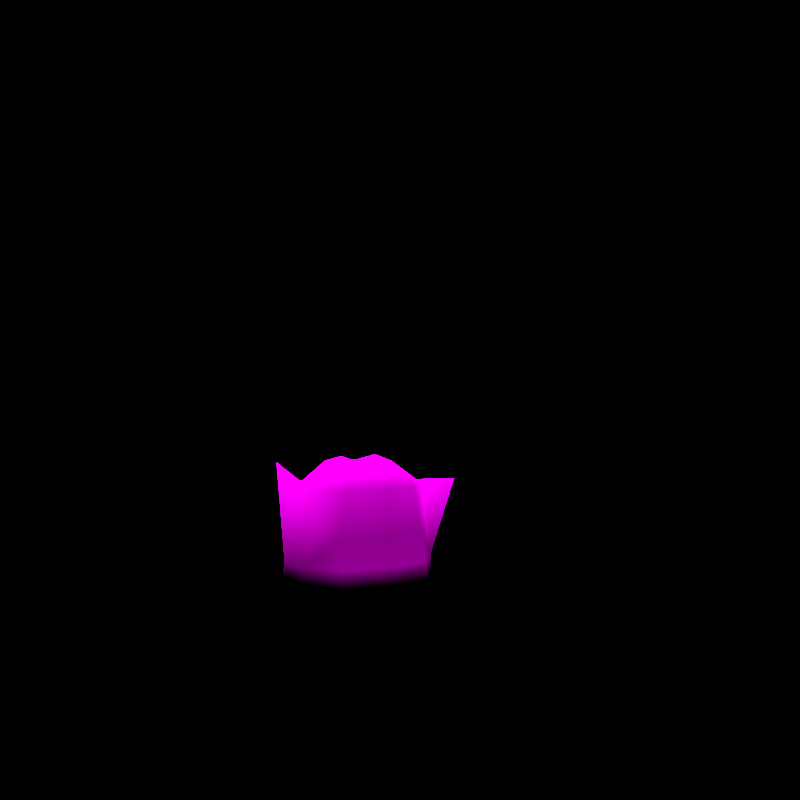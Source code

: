 # Source: rumble-ditto.blend  (saved by Blender 2.82.7; exported with 4.5.12 LTS)
import bpy
from mathutils import Matrix  # noqa: F401  (used for matrix-valued properties, if any)

bpy.ops.wm.read_factory_settings(use_empty=True)
scene = bpy.context.scene
scene.name = 'regice'

# ---- collections
col_don_t_render_me = bpy.data.collections.new("Don't Render Me"); scene.collection.children.link(col_don_t_render_me)

# ---- images (referenced by path relative to the original .blend; pixels are not part of the script)
import os
ASSET_DIR = os.environ.get("B2B_ASSET_DIR", "")  # directory of the original .blend (textures are referenced by path, not embedded)
HERE = os.path.dirname(os.path.abspath(__file__))  # packed textures are extracted next to this script under _unpacked/

def load_image(name, relpath, width, height, colorspace="sRGB"):
    """Load a texture the original file referenced (path relative to the .blend, or extracted next to this script)."""
    p = next((c for c in (os.path.join(HERE, relpath), os.path.join(ASSET_DIR, relpath)) if relpath and os.path.exists(c)), "")
    if p:
        img = bpy.data.images.load(p, check_existing=True)
        img.name = name
    else:  # same state as the original file: an image datablock whose file is absent (Cycles renders it pink)
        img = bpy.data.images.new(name, width, height)
        img.source = "FILE"
        img.filepath = "//" + (relpath or name)
    img.colorspace_settings.name = colorspace
    return img
img_pii_metamon_eye_png = load_image('Pii_METAMON_eye.png', 'Pii_METAMON_eye.png', 1024, 1024, 'sRGB')

# ---- materials (node trees are filled in below, after node groups)
mat_pii_metamon_eye = bpy.data.materials.new('Pii_METAMON_eye')
mat_pii_metamon_eye.use_backface_culling = True
mat_pii_metamon_eye.use_transparent_shadow = False
mat_pii_metamon_eye.diffuse_color = (0.7512, 0.5178, 0.8376, 1.0)

# ---- material node trees
mat_pii_metamon_eye.use_nodes = True; mat_pii_metamon_eye.node_tree.nodes.clear()
_N = mat_pii_metamon_eye.node_tree.nodes; _L = mat_pii_metamon_eye.node_tree.links
n0 = _N.new('ShaderNodeOutputMaterial'); n0.name = 'Material Output'; n0.location = (300, 300)
n1 = _N.new('ShaderNodeBsdfPrincipled'); n1.name = 'Principled BSDF'; n1.location = (10, 300)
n1.distribution = 'GGX'
n1.subsurface_method = 'BURLEY'
n1.inputs[2].default_value = 0.0
n1.inputs[3].default_value = 1.45
n1.inputs[13].default_value = 0.0
n1.inputs[27].default_value = (0.0, 0.0, 0.0, 1.0)
n1.inputs[28].default_value = 1.0
n2 = _N.new('ShaderNodeTexImage'); n2.name = 'Image Texture'; n2.location = (-280, 280)
n2.image = img_pii_metamon_eye_png
n2.interpolation = 'Closest'
_L.new(n1.outputs[0], n0.inputs[0])
_L.new(n2.outputs[0], n1.inputs[0])
n0.is_active_output = True

# ---- world
world_world = bpy.data.worlds.new('World'); scene.world = world_world
world_world.use_nodes = True; world_world.node_tree.nodes.clear()
_N = world_world.node_tree.nodes; _L = world_world.node_tree.links
n0 = _N.new('ShaderNodeOutputWorld'); n0.name = 'World Output'; n0.location = (300, 300)
n1 = _N.new('ShaderNodeBackground'); n1.name = 'Background'; n1.location = (10, 300)
n1.inputs[0].default_value = (0.05088, 0.05088, 0.05088, 1.0)
n1.inputs[1].default_value = 0.0
_L.new(n1.outputs[0], n0.inputs[0])
n0.is_active_output = True
world_world.color = (0.05088, 0.05088, 0.05088)
world_world.use_sun_shadow = False
world_world.sun_shadow_jitter_overblur = 0.0

# ---- cameras
cam_camera = bpy.data.cameras.new('Camera')
cam_camera.clip_end = 2e+04

# ---- lights
light_sun = bpy.data.lights.new('Sun', 'SUN')
light_sun.specular_factor = 0.0
light_sun.transmission_factor = 0.0
light_sun.use_shadow = False
light_sun.angle = 0.7854
light_sun.energy = 5.0
light_sun.shadow_soft_size = 0.25

# ---- meshes
me_metamon = bpy.data.meshes.new('METAMON')
me_metamon.from_pydata([(0.0, -6.083e-12, -8.057e-05), (-0.188, -0.06084, -8.056e-05), (-0.188, 0.06084, -8.057e-05), (-0.1196, -0.1449, -8.056e-05), (-0.1196, 0.1482, -8.058e-05), (0.0, -0.1668, -8.056e-05), (0.0, 0.1767, -8.058e-05), (0.1196, -0.1449, -8.056e-05), (0.1196, 0.1482, -8.058e-05), (0.188, -0.06084, -8.056e-05), (0.188, 0.06084, -8.057e-05), (-0.1856, -0.05403, 0.068), (-0.1179, -0.1315, 0.068), (0.0, -0.1534, 0.068), (-0.1179, 0.1359, 0.068), (0.1179, 0.1359, 0.068), (0.1179, -0.1315, 0.068), (0.1856, -0.05403, 0.068), (-0.1155, -0.1192, 0.1432), (-0.1856, 0.04754, 0.068), (-0.1567, -0.05403, 0.256), (-0.2396, -0.02012, 0.3284), (0.0, 0.1633, 0.068), (0.1856, 0.04754, 0.068), (0.0, -0.1449, 0.1432), (0.1155, -0.1192, 0.1432), (-0.1567, 0.04494, 0.256), (-0.09899, -0.105, 0.256), (-0.1002, 2.352e-08, 0.3116), (-0.05012, -0.08958, 0.3116), (0.0, 0.1496, 0.1432), (-0.1155, 0.1247, 0.1432), (0.245, -0.07668, 0.2644), (0.1155, 0.1247, 0.1432), (0.1567, 0.04494, 0.256), (0.1567, -0.05403, 0.256), (0.09899, -0.105, 0.256), (0.0, -0.1307, 0.256), (-0.05012, 0.08958, 0.3116), (-0.05012, 2.5e-08, 0.3311), (-0.09899, 0.1094, 0.256), (0.09899, 0.1094, 0.256), (0.05012, -0.08958, 0.3116), (0.0, 2.381e-08, 0.3153), (0.0, 0.1307, 0.256), (0.1002, 2.352e-08, 0.3116), (0.05012, 0.08958, 0.3116), (0.05012, 2.5e-08, 0.3311)], [], [(0, 1, 2), (0, 3, 1), (0, 2, 4), (0, 5, 3), (0, 4, 6), (0, 7, 5), (0, 6, 8), (0, 9, 7), (0, 8, 10), (0, 10, 9), (1, 11, 2), (1, 3, 12), (1, 12, 11), (5, 7, 13), (5, 13, 3), (3, 13, 12), (4, 14, 6), (4, 2, 14), (8, 15, 10), (8, 6, 15), (9, 16, 7), (9, 10, 17), (9, 17, 16), (7, 16, 13), (11, 12, 18), (11, 19, 2), (11, 18, 20), (11, 21, 19), (11, 20, 21), (2, 19, 14), (6, 22, 15), (6, 14, 22), (10, 23, 17), (10, 15, 23), (16, 24, 13), (16, 17, 25), (16, 25, 24), (24, 18, 12), (24, 12, 13), (20, 26, 21), (20, 18, 27), (20, 28, 26), (20, 27, 29), (20, 29, 28), (21, 26, 19), (14, 30, 22), (14, 19, 31), (14, 31, 30), (19, 26, 31), (22, 30, 15), (23, 32, 17), (23, 15, 33), (23, 34, 32), (23, 33, 34), (15, 30, 33), (25, 17, 35), (25, 35, 36), (32, 34, 35), (32, 35, 17), (27, 37, 29), (28, 38, 26), (28, 29, 39), (28, 39, 38), (31, 40, 30), (31, 26, 40), (26, 38, 40), (33, 41, 34), (33, 30, 41), (36, 35, 42), (36, 42, 37), (37, 42, 29), (39, 43, 38), (39, 29, 43), (29, 42, 43), (40, 44, 30), (40, 38, 44), (30, 44, 41), (34, 45, 35), (34, 41, 46), (34, 46, 45), (44, 38, 46), (44, 46, 41), (38, 43, 46), (35, 45, 42), (43, 47, 46), (43, 42, 47), (47, 42, 45), (47, 45, 46), (24, 25, 36), (24, 36, 37), (24, 37, 27), (24, 27, 18)])
me_metamon.polygons.foreach_set('use_smooth', [True] * 92)
_uv = me_metamon.uv_layers.new(name='UVMap')
_uv.uv.foreach_set('vector', [0.6917, 0.6309, 0.6917, 0.6309, 0.6917, 0.6309, 0.6917, 0.6309, 0.6917, 0.6309, 0.6917, 0.6309, 0.6917, 0.6309, 0.6917, 0.6309, 0.6917, 0.6309, 0.6917, 0.6309, 0.6917, 0.6309, 0.6917, 0.6309, 0.6917, 0.6309, 0.6917, 0.6309, 0.6917, 0.6309, 0.6917, 0.6309, 0.6917, 0.6309, 0.6917, 0.6309, 0.6917, 0.6309, 0.6917, 0.6309, 0.6917, 0.6309, 0.6917, 0.6309, 0.6917, 0.6309, 0.6917, 0.6309, 0.6917, 0.6309, 0.6917, 0.6309, 0.6917, 0.6309, 0.6917, 0.6309, 0.6917, 0.6309, 0.6917, 0.6309, 0.6917, 0.6309, 0.6917, 0.6309, 0.6917, 0.6309, 0.6917, 0.6309, 0.6917, 0.6309, 0.6917, 0.6309, 0.6917, 0.6309, 0.6917, 0.6309, 0.6917, 0.6309, 0.6917, 0.6309, 0.6917, 0.6309, 0.6917, 0.6309, 0.6917, 0.6309, 0.6917, 0.6309, 0.6917, 0.6309, 0.6917, 0.6309, 0.6917, 0.6309, 0.6917, 0.6309, 0.6917, 0.6309, 0.6917, 0.6309, 0.6917, 0.6309, 0.6917, 0.6309, 0.6917, 0.6309, 0.6917, 0.6309, 0.6917, 0.6309, 0.6917, 0.6309, 0.6917, 0.6309, 0.6917, 0.6309, 0.6917, 0.6309, 0.6917, 0.6309, 0.6917, 0.6309, 0.6917, 0.6309, 0.6917, 0.6309, 0.6917, 0.6309, 0.6917, 0.6309, 0.6917, 0.6309, 0.6917, 0.6309, 0.6917, 0.6309, 0.6917, 0.6309, 0.6917, 0.6309, 0.6917, 0.6309, 0.6917, 0.6309, 0.6917, 0.6309, 0.6917, 0.6309, 0.6917, 0.6309, 0.6917, 0.6309, 0.6917, 0.6309, 0.6917, 0.6309, 0.6917, 0.6309, 0.6917, 0.6309, 0.6917, 0.6309, 0.6917, 0.6309, 0.6917, 0.6309, 0.6917, 0.6309, 0.6917, 0.6309, 0.6917, 0.6309, 0.6917, 0.6309, 0.6917, 0.6309, 0.6917, 0.6309, 0.6917, 0.6309, 0.6917, 0.6309, 0.6917, 0.6309, 0.6917, 0.6309, 0.6917, 0.6309, 0.6917, 0.6309, 0.6917, 0.6309, 0.6917, 0.6309, 0.6917, 0.6309, 0.6917, 0.6309, 0.6917, 0.6309, 0.6917, 0.6309, 0.6917, 0.6309, 0.6917, 0.6309, 0.6917, 0.6309, 0.6917, 0.6309, 0.6917, 0.6309, 0.6917, 0.6309, 0.6917, 0.6309, 0.6917, 0.6309, 0.6917, 0.6309, 0.6917, 0.6309, 0.6917, 0.6309, 0.6917, 0.6309, 0.6917, 0.6309, 0.6917, 0.6309, 0.6917, 0.6309, 0.6917, 0.6309, 0.6917, 0.6309, 0.6917, 0.6309, 0.6917, 0.6309, 0.6917, 0.6309, 0.6917, 0.6309, 0.6917, 0.6309, 0.6917, 0.6309, 0.6917, 0.6309, 0.6917, 0.6309, 0.6917, 0.6309, 0.6917, 0.6309, 0.6917, 0.6309, 0.6917, 0.6309, 0.6917, 0.6309, 0.6917, 0.6309, 0.6917, 0.6309, 0.6917, 0.6309, 0.6917, 0.6309, 0.6917, 0.6309, 0.6917, 0.6309, 0.6917, 0.6309, 0.6917, 0.6309, 0.6917, 0.6309, 0.6917, 0.6309, 0.6917, 0.6309, 0.6917, 0.6309, 0.6917, 0.6309, 0.6917, 0.6309, 0.6917, 0.6309, 0.6917, 0.6309, 0.6917, 0.6309, 0.6917, 0.6309, 0.6917, 0.6309, 0.6917, 0.6309, 0.6917, 0.6309, 0.6917, 0.6309, 0.6917, 0.6309, 0.6917, 0.6309, 0.6917, 0.6309, 0.6917, 0.6309, 0.6917, 0.6309, 0.6917, 0.6309, 0.6917, 0.6309, 0.6917, 0.6309, 0.6917, 0.6309, 0.6917, 0.6309, 0.6917, 0.6309, 0.6917, 0.6309, 0.6917, 0.6309, 0.6917, 0.6309, 0.6917, 0.6309, 0.6917, 0.6309, 0.6917, 0.6309, 0.6917, 0.6309, 0.6917, 0.6309, 0.6917, 0.6309, 0.6917, 0.6309, 0.6917, 0.6309, 0.6917, 0.6309, 0.6917, 0.6309, 0.6917, 0.6309, 0.6917, 0.6309, 0.6917, 0.6309, 0.6917, 0.6309, 0.6917, 0.6309, 0.6917, 0.6309, 0.6917, 0.6309, 0.6917, 0.6309, 0.6917, 0.6309, 0.6917, 0.6309, 0.6917, 0.6309, 0.6917, 0.6309, 0.6917, 0.6309, 0.6917, 0.6309, 0.6917, 0.6309, 0.6917, 0.6309, 0.6917, 0.6309, 0.6917, 0.6309, 0.6917, 0.6309, 0.6917, 0.6309, 0.6917, 0.6309, 0.6917, 0.6309, 0.6917, 0.6309, 0.6917, 0.6309, 0.6917, 0.6309, 0.6917, 0.6309, 0.6917, 0.6309, 0.6917, 0.6309, 0.6917, 0.6309, 0.6917, 0.6309, 0.6917, 0.6309, 0.6917, 0.6309, 0.6917, 0.6309, 0.6917, 0.6309, 0.6917, 0.6309, 0.6917, 0.6309, 0.6917, 0.6309, 0.6917, 0.6309, 0.6917, 0.6309, 0.6917, 0.6309, 0.6917, 0.6309, 0.6917, 0.6309, 0.6917, 0.6309, 0.6917, 0.6309, 0.6917, 0.6309, 0.6917, 0.6309, 0.6917, 0.6309, 0.6917, 0.6309, 0.6917, 0.6309, 0.6917, 0.6309, 0.6917, 0.6309, 0.6917, 0.6309, 0.6917, 0.6309, 0.6917, 0.6309, 0.6917, 0.6309, 0.6917, 0.6309, 0.6917, 0.6309, 0.6917, 0.6309, 0.6917, 0.6309, 0.6917, 0.6309, 0.6917, 0.6309, 0.6917, 0.6309, 0.6917, 0.6309, 0.6917, 0.6309, 0.6917, 0.6309, 0.6917, 0.6309, 0.6917, 0.6309, 0.6917, 0.6309, 0.6917, 0.6309, 0.6917, 0.6309, 0.6917, 0.6309, 0.6917, 0.6309, 0.6917, 0.6309, 0.6917, 0.6309, 0.6917, 0.6309, 0.6917, 0.6309, 0.6917, 0.6309, 0.6917, 0.6309, 0.6917, 0.6309, 0.6917, 0.6309, 0.6917, 0.6309, 0.6917, 0.6309, 0.6917, 0.6309, 0.6917, 0.6309, 0.6917, 0.6309, 0.6917, 0.6309, 0.6917, 0.6309, 0.2542, 0.1418, 0.8773, 0.1418, 0.7999, 0.7476, 0.2542, 0.1418, 0.7999, 0.7476, 0.2542, 0.7476, 0.2542, 0.1418, 0.2542, 0.7476, 0.7999, 0.7476, 0.2542, 0.1418, 0.7999, 0.7476, 0.8773, 0.1418])
me_metamon.materials.append(mat_pii_metamon_eye)
me_metamon.use_remesh_fix_poles = True
me_metamon.use_remesh_preserve_attributes = False
me_metamon.use_mirror_vertex_groups = False
me_metamon.update()
me_metamon.normals_split_custom_set([tuple(v) for v in zip(*[iter([8.431e-13, -7.549e-08, -1.0, -0.7393, -0.2866, -0.6094, -0.7459, 0.2832, -0.6029, 8.431e-13, -7.549e-08, -1.0, -0.4085, -0.7147, -0.5678, -0.7393, -0.2866, -0.6094, 8.431e-13, -7.549e-08, -1.0, -0.7459, 0.2832, -0.6029, -0.4306, 0.6943, -0.5767, 8.431e-13, -7.549e-08, -1.0, -2.617e-06, -0.8039, -0.5948, -0.4085, -0.7147, -0.5678, 8.431e-13, -7.549e-08, -1.0, -0.4306, 0.6943, -0.5767, 2.068e-09, 0.8107, -0.5854, 8.431e-13, -7.549e-08, -1.0, 0.4085, -0.7147, -0.5678, -2.617e-06, -0.8039, -0.5948, 8.431e-13, -7.549e-08, -1.0, 2.068e-09, 0.8107, -0.5854, 0.4306, 0.6943, -0.5767, 8.431e-13, -7.549e-08, -1.0, 0.7393, -0.2866, -0.6094, 0.4085, -0.7147, -0.5678, 8.431e-13, -7.549e-08, -1.0, 0.4306, 0.6943, -0.5767, 0.7459, 0.2832, -0.6029, 8.431e-13, -7.549e-08, -1.0, 0.7459, 0.2832, -0.6029, 0.7393, -0.2866, -0.6094, -0.7393, -0.2866, -0.6094, -0.9198, -0.3919, 0.01761, -0.7459, 0.2832, -0.6029, -0.7393, -0.2866, -0.6094, -0.4085, -0.7147, -0.5678, -0.5022, -0.8504, 0.1571, -0.7393, -0.2866, -0.6094, -0.5022, -0.8504, 0.1571, -0.9198, -0.3919, 0.01761, -2.617e-06, -0.8039, -0.5948, 0.4085, -0.7147, -0.5678, -1.16e-06, -0.988, 0.1544, -2.617e-06, -0.8039, -0.5948, -1.16e-06, -0.988, 0.1544, -0.4085, -0.7147, -0.5678, -0.4085, -0.7147, -0.5678, -1.16e-06, -0.988, 0.1544, -0.5022, -0.8504, 0.1571, -0.4306, 0.6943, -0.5767, -0.5352, 0.8299, 0.1573, 2.068e-09, 0.8107, -0.5854, -0.4306, 0.6943, -0.5767, -0.7459, 0.2832, -0.6029, -0.5352, 0.8299, 0.1573, 0.4306, 0.6943, -0.5767, 0.5352, 0.8299, 0.1573, 0.7459, 0.2832, -0.6029, 0.4306, 0.6943, -0.5767, 2.068e-09, 0.8107, -0.5854, 0.5352, 0.8299, 0.1573, 0.7393, -0.2866, -0.6094, 0.5022, -0.8504, 0.1571, 0.4085, -0.7147, -0.5678, 0.7393, -0.2866, -0.6094, 0.7459, 0.2832, -0.6029, 0.913, -0.4074, -0.02141, 0.7393, -0.2866, -0.6094, 0.913, -0.4074, -0.02141, 0.5022, -0.8504, 0.1571, 0.4085, -0.7147, -0.5678, 0.5022, -0.8504, 0.1571, -1.16e-06, -0.988, 0.1544, -0.9198, -0.3919, 0.01761, -0.5022, -0.8504, 0.1571, -0.5015, -0.8517, 0.1521, -0.9198, -0.3919, 0.01761, -0.9354, 0.3516, 0.03823, -0.7459, 0.2832, -0.6029, -0.9198, -0.3919, 0.01761, -0.5015, -0.8517, 0.1521, -0.4537, -0.686, 0.5689, -0.9198, -0.3919, 0.01761, -0.5475, 0.3952, 0.7376, -0.9354, 0.3516, 0.03823, -0.9198, -0.3919, 0.01761, -0.4537, -0.686, 0.5689, -0.5475, 0.3952, 0.7376, -0.7459, 0.2832, -0.6029, -0.9354, 0.3516, 0.03823, -0.5352, 0.8299, 0.1573, 2.068e-09, 0.8107, -0.5854, 0.0, 0.9825, 0.1864, 0.5352, 0.8299, 0.1573, 2.068e-09, 0.8107, -0.5854, -0.5352, 0.8299, 0.1573, 0.0, 0.9825, 0.1864, 0.7459, 0.2832, -0.6029, 0.9323, 0.3593, 0.04119, 0.913, -0.4074, -0.02141, 0.7459, 0.2832, -0.6029, 0.5352, 0.8299, 0.1573, 0.9323, 0.3593, 0.04119, 0.5022, -0.8504, 0.1571, -1.494e-06, -0.9906, 0.1371, -1.16e-06, -0.988, 0.1544, 0.5022, -0.8504, 0.1571, 0.913, -0.4074, -0.02141, 0.5015, -0.8517, 0.1521, 0.5022, -0.8504, 0.1571, 0.5015, -0.8517, 0.1521, -1.494e-06, -0.9906, 0.1371, -1.494e-06, -0.9906, 0.1371, -0.5015, -0.8517, 0.1521, -0.5022, -0.8504, 0.1571, -1.494e-06, -0.9906, 0.1371, -0.5022, -0.8504, 0.1571, -1.16e-06, -0.988, 0.1544, -0.4537, -0.686, 0.5689, -0.5863, 0.588, 0.5572, -0.5475, 0.3952, 0.7376, -0.4537, -0.686, 0.5689, -0.5015, -0.8517, 0.1521, -0.4499, -0.8136, 0.3683, -0.4537, -0.686, 0.5689, -0.5169, 0.006569, 0.856, -0.5863, 0.588, 0.5572, -0.4537, -0.686, 0.5689, -0.4499, -0.8136, 0.3683, -0.2102, -0.537, 0.817, -0.4537, -0.686, 0.5689, -0.2102, -0.537, 0.817, -0.5169, 0.006569, 0.856, -0.5475, 0.3952, 0.7376, -0.5863, 0.588, 0.5572, -0.9354, 0.3516, 0.03823, -0.5352, 0.8299, 0.1573, 1.212e-08, 0.9859, 0.1676, 0.0, 0.9825, 0.1864, -0.5352, 0.8299, 0.1573, -0.9354, 0.3516, 0.03823, -0.534, 0.831, 0.156, -0.5352, 0.8299, 0.1573, -0.534, 0.831, 0.156, 1.212e-08, 0.9859, 0.1676, -0.9354, 0.3516, 0.03823, -0.5863, 0.588, 0.5572, -0.534, 0.831, 0.156, 0.0, 0.9825, 0.1864, 1.212e-08, 0.9859, 0.1676, 0.5352, 0.8299, 0.1573, 0.9323, 0.3593, 0.04119, 0.8243, -0.05392, 0.5635, 0.913, -0.4074, -0.02141, 0.9323, 0.3593, 0.04119, 0.5352, 0.8299, 0.1573, 0.534, 0.831, 0.156, 0.9323, 0.3593, 0.04119, 0.7149, 0.4522, 0.5333, 0.8243, -0.05392, 0.5635, 0.9323, 0.3593, 0.04119, 0.534, 0.831, 0.156, 0.7149, 0.4522, 0.5333, 0.5352, 0.8299, 0.1573, 1.212e-08, 0.9859, 0.1676, 0.534, 0.831, 0.156, 0.5015, -0.8517, 0.1521, 0.913, -0.4074, -0.02141, 0.3826, -0.6007, 0.702, 0.5015, -0.8517, 0.1521, 0.3826, -0.6007, 0.702, 0.4499, -0.8136, 0.3683, 0.8243, -0.05392, 0.5635, 0.7149, 0.4522, 0.5333, 0.3826, -0.6007, 0.702, 0.8243, -0.05392, 0.5635, 0.3826, -0.6007, 0.702, 0.913, -0.4074, -0.02141, -0.4499, -0.8136, 0.3683, -2.57e-09, -0.9479, 0.3186, -0.2102, -0.537, 0.817, -0.5169, 0.006569, 0.856, -0.2094, 0.5256, 0.8246, -0.5863, 0.588, 0.5572, -0.5169, 0.006569, 0.856, -0.2102, -0.537, 0.817, -0.0319, 0.0, 0.9995, -0.5169, 0.006569, 0.856, -0.0319, 0.0, 0.9995, -0.2094, 0.5256, 0.8246, -0.534, 0.831, 0.156, -0.4784, 0.7822, 0.3991, 1.212e-08, 0.9859, 0.1676, -0.534, 0.831, 0.156, -0.5863, 0.588, 0.5572, -0.4784, 0.7822, 0.3991, -0.5863, 0.588, 0.5572, -0.2094, 0.5256, 0.8246, -0.4784, 0.7822, 0.3991, 0.534, 0.831, 0.156, 0.4784, 0.7822, 0.3991, 0.7149, 0.4522, 0.5333, 0.534, 0.831, 0.156, 1.212e-08, 0.9859, 0.1676, 0.4784, 0.7822, 0.3991, 0.4499, -0.8136, 0.3683, 0.3826, -0.6007, 0.702, 0.2102, -0.537, 0.817, 0.4499, -0.8136, 0.3683, 0.2102, -0.537, 0.817, -2.57e-09, -0.9479, 0.3186, -2.57e-09, -0.9479, 0.3186, 0.2102, -0.537, 0.817, -0.2102, -0.537, 0.817, -0.0319, 0.0, 0.9995, -4.852e-09, -3.639e-09, 1.0, -0.2094, 0.5256, 0.8246, -0.0319, 0.0, 0.9995, -0.2102, -0.537, 0.817, -4.852e-09, -3.639e-09, 1.0, -0.2102, -0.537, 0.817, 0.2102, -0.537, 0.817, -4.852e-09, -3.639e-09, 1.0, -0.4784, 0.7822, 0.3991, -1.01e-08, 0.938, 0.3467, 1.212e-08, 0.9859, 0.1676, -0.4784, 0.7822, 0.3991, -0.2094, 0.5256, 0.8246, -1.01e-08, 0.938, 0.3467, 1.212e-08, 0.9859, 0.1676, -1.01e-08, 0.938, 0.3467, 0.4784, 0.7822, 0.3991, 0.7149, 0.4522, 0.5333, 0.5169, 0.006569, 0.856, 0.3826, -0.6007, 0.702, 0.7149, 0.4522, 0.5333, 0.4784, 0.7822, 0.3991, 0.2094, 0.5256, 0.8246, 0.7149, 0.4522, 0.5333, 0.2094, 0.5256, 0.8246, 0.5169, 0.006569, 0.856, -1.01e-08, 0.938, 0.3467, -0.2094, 0.5256, 0.8246, 0.2094, 0.5256, 0.8246, -1.01e-08, 0.938, 0.3467, 0.2094, 0.5256, 0.8246, 0.4784, 0.7822, 0.3991, -0.2094, 0.5256, 0.8246, -4.852e-09, -3.639e-09, 1.0, 0.2094, 0.5256, 0.8246, 0.3826, -0.6007, 0.702, 0.5169, 0.006569, 0.856, 0.2102, -0.537, 0.817, -4.852e-09, -3.639e-09, 1.0, 0.0319, 0.0, 0.9995, 0.2094, 0.5256, 0.8246, -4.852e-09, -3.639e-09, 1.0, 0.2102, -0.537, 0.817, 0.0319, 0.0, 0.9995, 0.0319, 0.0, 0.9995, 0.2102, -0.537, 0.817, 0.5169, 0.006569, 0.856, 0.0319, 0.0, 0.9995, 0.5169, 0.006569, 0.856, 0.2094, 0.5256, 0.8246, -1.494e-06, -0.9906, 0.1371, 0.5015, -0.8517, 0.1521, 0.4499, -0.8136, 0.3683, -1.494e-06, -0.9906, 0.1371, 0.4499, -0.8136, 0.3683, -2.57e-09, -0.9479, 0.3186, -1.494e-06, -0.9906, 0.1371, -2.57e-09, -0.9479, 0.3186, -0.4499, -0.8136, 0.3683, -1.494e-06, -0.9906, 0.1371, -0.4499, -0.8136, 0.3683, -0.5015, -0.8517, 0.1521])] * 3)])
arm_armature = bpy.data.armatures.new('Armature')  # bones are not reproduced

# ---- objects
ob_sun = bpy.data.objects.new('Sun', light_sun)
ob_armature = bpy.data.objects.new('Armature', arm_armature)
ob_metamon = bpy.data.objects.new('METAMON', me_metamon)
ob_camera = bpy.data.objects.new('Camera', cam_camera)

# ---- transforms, parenting, visibility, modifiers, constraints
ob_sun.location = (-0.2567, -0.4105, -0.09083)
ob_sun.color = (0.8, 0.8, 0.8, 1.0)
ob_sun.hide_select = True
ob_sun.lineart.crease_threshold = 0.0
ob_armature.location = (0.0, 0.0, 0.0)
ob_armature.lineart.crease_threshold = 0.0
ob_metamon.location = (0.0, 0.0, 0.0)
ob_metamon.lineart.crease_threshold = 0.0
_vg = ob_metamon.vertex_groups.new(name='RArm')
_vg.add([21], 1.0, 'REPLACE')
_vg = ob_metamon.vertex_groups.new(name='LArm')
_vg.add([32], 1.0, 'REPLACE')
_vg = ob_metamon.vertex_groups.new(name='HeadA')
_vg.add([18, 20, 24, 25, 26, 27, 28, 29, 30, 31, 33, 34, 35, 36, 37, 38, 39, 40, 41, 42, 43, 44, 45, 46, 47], 1.0, 'REPLACE')
_vg = ob_metamon.vertex_groups.new(name='Spine')
_vg.add([0, 11, 12, 13, 14, 15, 16, 17, 18, 19, 22, 23, 24, 25, 30, 31, 33], 1.0, 'REPLACE')
_vg = ob_metamon.vertex_groups.new(name='RFootA')
_vg.add([3, 5], 1.0, 'REPLACE')
_vg = ob_metamon.vertex_groups.new(name='RFootB')
_vg.add([1, 2, 3, 4], 1.0, 'REPLACE')
_vg = ob_metamon.vertex_groups.new(name='RFootC')
_vg.add([2, 4, 6], 1.0, 'REPLACE')
_vg = ob_metamon.vertex_groups.new(name='LFootC')
_vg.add([6, 8, 10], 1.0, 'REPLACE')
_vg = ob_metamon.vertex_groups.new(name='LFootB')
_vg.add([7, 8, 9, 10], 1.0, 'REPLACE')
_vg = ob_metamon.vertex_groups.new(name='LFootA')
_vg.add([5, 7], 1.0, 'REPLACE')
_m = ob_metamon.modifiers.new('Armature', 'ARMATURE')
_m.object = ob_armature
ob_camera.location = (-1.406, -2.433, 0.5873)
ob_camera.rotation_euler = (1.529, 0.0001237, -0.5618)
ob_camera.scale = (1.0, 1.0, 1.0)
ob_camera.lineart.crease_threshold = 0.0

# ---- collection membership
scene.collection.objects.link(ob_sun)
scene.collection.objects.link(ob_armature)
scene.collection.objects.link(ob_metamon)
col_don_t_render_me.objects.link(ob_camera)
def _layer_coll(name, lc=None):
    lc = lc or bpy.context.view_layer.layer_collection
    for c in lc.children:
        if c.name == name: return c
        r = _layer_coll(name, c)
        if r: return r
_layer_coll("Don't Render Me").exclude = True

# ---- scene / render settings (as saved in the file)
scene.camera = ob_camera
scene.frame_start = 1; scene.frame_end = 121; scene.frame_set(117)
scene.render.engine = 'BLENDER_EEVEE_NEXT'
scene.render.image_settings.compression = 30
scene.render.resolution_x = 600
scene.render.resolution_y = 600
scene.render.fps = 30
scene.render.filter_size = 0.01
scene.render.film_transparent = True
scene.cycles.samples = 64
scene.cycles.sampling_pattern = 'TABULATED_SOBOL'
scene.cycles.use_adaptive_sampling = False
scene.cycles.use_light_tree = False
scene.cycles.caustics_reflective = False
scene.cycles.caustics_refractive = False
scene.cycles.max_bounces = 1
scene.cycles.diffuse_bounces = 1
scene.cycles.glossy_bounces = 1
scene.cycles.transmission_bounces = 1
scene.cycles.transparent_max_bounces = 1
scene.cycles.filter_width = 0.01
scene.eevee.taa_render_samples = 32
scene.eevee.use_taa_reprojection = False
scene.view_settings.view_transform = 'Standard'
bpy.context.view_layer.update()
